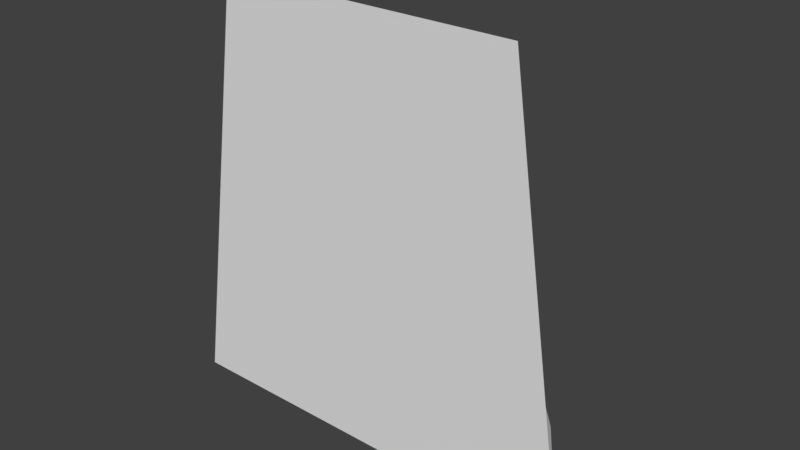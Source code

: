 # Source: player.blend  (saved by Blender 2.78.0; exported with 4.5.12 LTS)
import bpy
from mathutils import Matrix  # noqa: F401  (used for matrix-valued properties, if any)

bpy.ops.wm.read_factory_settings(use_empty=True)
scene = bpy.context.scene
scene.name = 'Scene'

# ---- collections
col_collection_1 = bpy.data.collections.new('Collection 1'); scene.collection.children.link(col_collection_1)

# ---- world
world_world = bpy.data.worlds.new('World'); scene.world = world_world
world_world.color = (0.05088, 0.05088, 0.05088)
world_world.use_sun_shadow = False
world_world.sun_shadow_jitter_overblur = 0.0
world_world.cycles.sampling_method = 'MANUAL'

# ---- meshes
me_cube = bpy.data.meshes.new('Cube')
me_cube.from_pydata([(-1.0, -0.35, 2.589), (-0.5467, 0.1154, 4.589), (-1.0, 1.65, 2.589), (-0.5467, 1.185, 4.589), (1.0, -0.35, 2.589), (0.5467, 0.1154, 4.589), (1.0, 1.65, 2.589), (0.5467, 1.185, 4.589), (0.0002699, 1.731, 4.547), (0.0002699, 0.4941, 4.527), (0.238, 1.781, 4.193), (0.4758, 0.5439, 4.555), (0.1472, 1.861, 3.62), (0.2942, 0.6244, 2.896), (-0.1467, 1.861, 3.62), (-0.2936, 0.6244, 2.896), (-0.2375, 1.781, 4.193), (-0.4753, 0.5439, 4.555)], [], [(0, 1, 3, 2), (2, 3, 7, 6), (6, 7, 5, 4), (4, 5, 1, 0), (2, 6, 4, 0), (7, 3, 1, 5), (8, 9, 11, 10), (10, 11, 13, 12), (12, 13, 15, 14), (11, 9, 17, 15, 13), (14, 15, 17, 16), (16, 17, 9, 8), (8, 10, 12, 14, 16)])
me_cube.use_remesh_preserve_volume = False
me_cube.use_remesh_preserve_attributes = False
me_cube.use_mirror_vertex_groups = False
me_cube.update()
me_cube_001 = bpy.data.meshes.new('Cube.001')
me_cube_001.from_pydata([(-1.0, -1.07, -0.2079), (-0.7, -0.87, 0.1921), (-0.7, 0.93, -0.2079), (-0.2392, 0.43, 0.1921), (1.0, -1.07, -0.2079), (0.7, -0.87, 0.1921), (0.7, 0.93, -0.2079), (0.2392, 0.43, 0.1921)], [], [(0, 1, 3, 2), (2, 3, 7, 6), (6, 7, 5, 4), (4, 5, 1, 0), (2, 6, 4, 0), (7, 3, 1, 5)])
me_cube_001.use_remesh_preserve_volume = False
me_cube_001.use_remesh_preserve_attributes = False
me_cube_001.use_mirror_vertex_groups = False
me_cube_001.update()

# ---- objects
ob_cube_001 = bpy.data.objects.new('Cube.001', me_cube)
ob_cube = bpy.data.objects.new('Cube', me_cube_001)

# ---- transforms, parenting, visibility, modifiers, constraints
ob_cube_001.location = (0.0, 0.0, 0.0)
ob_cube_001.rotation_euler = (1.571, -0.0, -3.142)
ob_cube_001.scale = (0.03634, 0.03634, 0.01053)
ob_cube_001.lineart.crease_threshold = 0.0
ob_cube.location = (0.0, 0.0, 0.0)
ob_cube.rotation_euler = (1.571, -0.0, -3.142)
ob_cube.scale = (0.1817, 0.1817, 0.1817)
ob_cube.lineart.crease_threshold = 0.0

# ---- collection membership
col_collection_1.objects.link(ob_cube_001)
col_collection_1.objects.link(ob_cube)

# ---- scene / render settings (as saved in the file)
scene.frame_start = 1; scene.frame_end = 250; scene.frame_set(0)
scene.render.engine = 'BLENDER_EEVEE_NEXT'
scene.render.resolution_percentage = 50
scene.render.dither_intensity = 0.0
scene.cycles.use_denoising = False
scene.cycles.samples = 128
scene.cycles.sampling_pattern = 'TABULATED_SOBOL'
scene.cycles.light_sampling_threshold = 0.0
scene.cycles.use_adaptive_sampling = False
scene.cycles.use_light_tree = False
scene.cycles.blur_glossy = 0.0
scene.cycles.sample_clamp_indirect = 0.0
scene.view_settings.view_transform = 'Standard'
bpy.context.view_layer.update()

# ---- added for rendering (the .blend has no active camera and no usable light): camera, sun
cam_auto = bpy.data.cameras.new('AutoCamera')
cam_auto.lens = 50.0
cam_auto.sensor_width = 36.0
cam_auto.clip_end = 1000.0
ob_auto_camera = bpy.data.objects.new('AutoCamera', cam_auto)
scene.collection.objects.link(ob_auto_camera)
ob_auto_camera.location = (0.482155, -0.573321, 0.373004)
ob_auto_camera.rotation_euler = (1.09748, -7.21219e-08, 0.694738)
scene.camera = ob_auto_camera
light_auto_sun = bpy.data.lights.new('AutoSun', 'SUN')
light_auto_sun.energy = 3.0
light_auto_sun.angle = 0.0523599
ob_auto_sun = bpy.data.objects.new('AutoSun', light_auto_sun)
scene.collection.objects.link(ob_auto_sun)
ob_auto_sun.rotation_euler = (0.872665, 0.174533, 0.523599)
bpy.context.view_layer.update()
